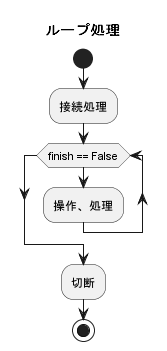

The diagram above was rendered by PlantUML. Its source (embedded in the PNG):
@startuml
title ループ処理

start

:接続処理;

while (finish == False)
    :操作、処理;
endwhile

:切断;

stop

@enduml